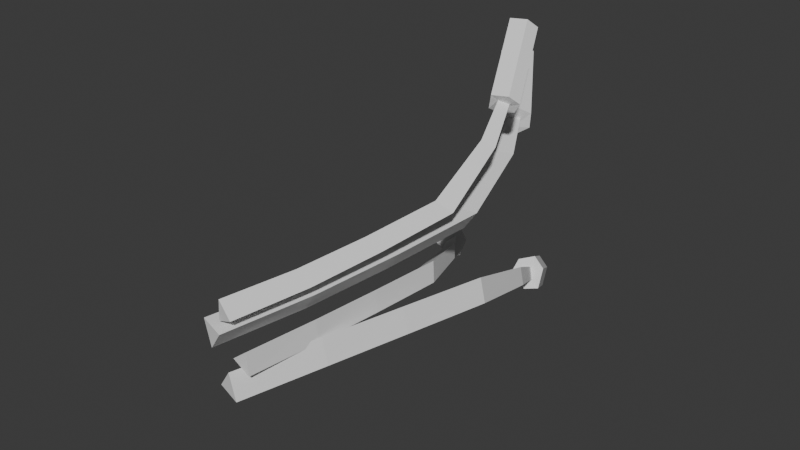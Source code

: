 # Source: styledFlower_2.blend  (saved by Blender 4.2.66; exported with 4.5.12 LTS)
import bpy
from mathutils import Matrix  # noqa: F401  (used for matrix-valued properties, if any)

bpy.ops.wm.read_factory_settings(use_empty=True)
scene = bpy.context.scene
scene.name = 'Scene'

# ---- collections
col_collection = bpy.data.collections.new('Collection'); scene.collection.children.link(col_collection)

# ---- world
world_world = bpy.data.worlds.new('World'); scene.world = world_world
world_world.use_nodes = True; world_world.node_tree.nodes.clear()
_N = world_world.node_tree.nodes; _L = world_world.node_tree.links
n0 = _N.new('ShaderNodeOutputWorld'); n0.name = 'World Output'; n0.location = (300, 300)
n1 = _N.new('ShaderNodeBackground'); n1.name = 'Background'; n1.location = (10, 300)
n1.inputs[0].default_value = (0.05088, 0.05088, 0.05088, 1.0)
_L.new(n1.outputs[0], n0.inputs[0])
n0.is_active_output = True
world_world.color = (0.05088, 0.05088, 0.05088)
world_world.sun_shadow_jitter_overblur = 0.0

# ---- meshes
me_cube_001 = bpy.data.meshes.new('Cube.001')
me_cube_001.from_pydata([(0.01752, -0.005981, 0.01546), (-0.05368, 0.39, -0.05426), (-0.0008509, -0.004785, 0.0007476), (-0.06067, 0.3807, -0.06052), (0.02097, -0.007226, -0.007817), (-0.05108, 0.3865, -0.06671), (0.02025, 0.1637, 0.002911), (0.02111, 0.07868, 0.01017), (0.01675, 0.2579, -0.006388), (-0.02112, 0.345, -0.03363), (-0.03201, 0.3362, -0.04277), (0.001658, 0.2491, -0.01885), (0.004143, 0.1578, -0.01025), (0.003875, 0.07632, -0.003771), (-0.0179, 0.3415, -0.05054), (0.02103, 0.2539, -0.02883), (0.02431, 0.1605, -0.01995), (0.02487, 0.07648, -0.0129), (-0.0515, 0.3964, -0.04498), (-0.06889, 0.3733, -0.06056), (-0.04504, 0.3876, -0.07595), (-0.1169, 0.4687, -0.07916), (-0.1343, 0.4456, -0.09474), (-0.1105, 0.4599, -0.1101), (-0.06363, 0.3851, -0.04572), (-0.05306, 0.3756, -0.07326), (-0.04185, 0.3957, -0.05697), (-0.1291, 0.4574, -0.0799), (-0.1185, 0.4479, -0.1074), (-0.1073, 0.4681, -0.09115), (-0.07775, 0.4237, -0.09304), (-0.08421, 0.4325, -0.06207), (-0.1016, 0.4094, -0.07765), (-0.09634, 0.4213, -0.06281), (-0.08577, 0.4117, -0.09035), (-0.07457, 0.4319, -0.07406), (0.01725, -0.02043, 0.05336), (0.0322, 0.3622, 0.14), (-0.0006105, -0.01593, 0.06656), (0.02244, 0.3551, 0.1438), (-0.002765, -0.01539, 0.04401), (0.02101, 0.3623, 0.134), (0.04824, 0.1398, 0.06438), (0.03419, 0.05934, 0.05706), (0.062, 0.2293, 0.07452), (0.04855, 0.316, 0.1109), (0.03528, 0.31, 0.1177), (0.04461, 0.2241, 0.0843), (0.03065, 0.1374, 0.0752), (0.01646, 0.06037, 0.06907), (0.03358, 0.3173, 0.1032), (0.04228, 0.2316, 0.06434), (0.0283, 0.143, 0.05439), (0.01421, 0.06345, 0.04739), (0.04259, 0.3657, 0.141), (0.01831, 0.348, 0.1507), (0.01475, 0.3659, 0.1261), (0.01176, 0.4399, 0.1995), (-0.01252, 0.4221, 0.2092), (-0.01609, 0.44, 0.1846), (0.03583, 0.3552, 0.1509), (0.01199, 0.3539, 0.133), (0.03447, 0.3685, 0.1289), (0.005003, 0.4293, 0.2093), (-0.01884, 0.428, 0.1915), (0.003636, 0.4427, 0.1874), (-0.0006703, 0.4029, 0.1554), (0.02718, 0.4028, 0.1702), (0.002898, 0.3851, 0.1799), (0.02042, 0.3923, 0.1801), (-0.003427, 0.3909, 0.1623), (0.01905, 0.4056, 0.1582), (0.006392, -0.01769, -0.004394), (0.0131, 0.4518, -0.09781), (-0.009772, -0.01363, -0.02643), (0.005509, 0.4421, -0.1071), (0.01682, -0.02032, -0.02985), (0.01904, 0.447, -0.1113), (0.04158, 0.1784, -0.01507), (0.02618, 0.07981, -0.007975), (0.05616, 0.2881, -0.02511), (0.03614, 0.3947, -0.06564), (0.02508, 0.3861, -0.07934), (0.04135, 0.2801, -0.0438), (0.02631, 0.1739, -0.0348), (0.01046, 0.07957, -0.02886), (0.04408, 0.3897, -0.08396), (0.06682, 0.2821, -0.04942), (0.05225, 0.1735, -0.03991), (0.03672, 0.07603, -0.03312), (0.01392, 0.4591, -0.08653), (-0.004966, 0.4348, -0.1097), (0.0287, 0.447, -0.12), (-0.03753, 0.553, -0.1432), (-0.05641, 0.5287, -0.1663), (-0.02274, 0.5409, -0.1766), (-0.001383, 0.448, -0.09109), (0.01689, 0.4345, -0.1194), (0.02814, 0.4564, -0.09735), (-0.05283, 0.542, -0.1478), (-0.03456, 0.5284, -0.1761), (-0.02331, 0.5504, -0.154), (0.002978, 0.494, -0.1483), (-0.0118, 0.5061, -0.1149), (-0.03069, 0.4818, -0.138), (-0.02711, 0.495, -0.1194), (-0.008832, 0.4815, -0.1478), (0.002414, 0.5034, -0.1257), (0.007417, -0.02522, 0.03861), (-0.01151, 0.4508, 0.08672), (-0.01914, -0.01854, 0.04228), (-0.0245, 0.4424, 0.08648), (-0.008944, -0.0211, 0.01673), (-0.02034, 0.4496, 0.07406), (0.04035, 0.1715, 0.0453), (0.02645, 0.07247, 0.04085), (0.05268, 0.2817, 0.05135), (0.02081, 0.3913, 0.07096), (0.00244, 0.3845, 0.07173), (0.0282, 0.2761, 0.05296), (0.01517, 0.1694, 0.04752), (0.0005769, 0.07479, 0.0438), (0.008885, 0.3913, 0.05418), (0.037, 0.2824, 0.02913), (0.02436, 0.1732, 0.02303), (0.01027, 0.07542, 0.01878), (-0.0006889, 0.4555, 0.09312), (-0.033, 0.4346, 0.09252), (-0.02265, 0.4527, 0.06163), (-0.06412, 0.5524, 0.1286), (-0.09643, 0.5315, 0.128), (-0.08608, 0.5496, 0.09713), (-0.01385, 0.4439, 0.1015), (-0.02988, 0.439, 0.0692), (-0.002719, 0.4569, 0.07523), (-0.07728, 0.5409, 0.137), (-0.09331, 0.5359, 0.1047), (-0.06615, 0.5539, 0.1107), (-0.05437, 0.5011, 0.07938), (-0.0324, 0.504, 0.1109), (-0.06472, 0.483, 0.1103), (-0.04557, 0.4924, 0.1192), (-0.06159, 0.4875, 0.08695), (-0.03443, 0.5054, 0.09298)], [], [(9, 1, 3, 10), (3, 5, 14, 10), (10, 14, 15, 11), (14, 5, 1, 9), (2, 4, 0), (1, 5, 20, 26, 18), (13, 17, 4, 2), (11, 15, 16, 12), (12, 16, 17, 13), (4, 17, 7, 0), (17, 16, 6, 7), (16, 15, 8, 6), (15, 14, 9, 8), (0, 7, 13, 2), (7, 6, 12, 13), (6, 8, 11, 12), (8, 9, 10, 11), (35, 30, 23, 29), (5, 3, 19, 25, 20), (3, 1, 18, 24, 19), (22, 27, 28), (34, 32, 22, 28), (33, 31, 21, 27), (32, 33, 27, 22), (19, 24, 33, 32), (24, 18, 31, 33), (30, 34, 28, 23), (20, 25, 34, 30), (25, 19, 32, 34), (28, 29, 23), (28, 27, 29), (27, 21, 29), (31, 35, 29, 21), (18, 26, 35, 31), (26, 20, 30, 35), (45, 37, 39, 46), (39, 41, 50, 46), (46, 50, 51, 47), (50, 41, 37, 45), (38, 40, 36), (37, 41, 56, 62, 54), (49, 53, 40, 38), (47, 51, 52, 48), (48, 52, 53, 49), (40, 53, 43, 36), (53, 52, 42, 43), (52, 51, 44, 42), (51, 50, 45, 44), (36, 43, 49, 38), (43, 42, 48, 49), (42, 44, 47, 48), (44, 45, 46, 47), (71, 66, 59, 65), (41, 39, 55, 61, 56), (39, 37, 54, 60, 55), (58, 63, 64), (70, 68, 58, 64), (69, 67, 57, 63), (68, 69, 63, 58), (55, 60, 69, 68), (60, 54, 67, 69), (66, 70, 64, 59), (56, 61, 70, 66), (61, 55, 68, 70), (64, 65, 59), (64, 63, 65), (63, 57, 65), (67, 71, 65, 57), (54, 62, 71, 67), (62, 56, 66, 71), (81, 73, 75, 82), (75, 77, 86, 82), (82, 86, 87, 83), (86, 77, 73, 81), (74, 76, 72), (73, 77, 92, 98, 90), (85, 89, 76, 74), (83, 87, 88, 84), (84, 88, 89, 85), (76, 89, 79, 72), (89, 88, 78, 79), (88, 87, 80, 78), (87, 86, 81, 80), (72, 79, 85, 74), (79, 78, 84, 85), (78, 80, 83, 84), (80, 81, 82, 83), (107, 102, 95, 101), (77, 75, 91, 97, 92), (75, 73, 90, 96, 91), (94, 99, 100), (106, 104, 94, 100), (105, 103, 93, 99), (104, 105, 99, 94), (91, 96, 105, 104), (96, 90, 103, 105), (102, 106, 100, 95), (92, 97, 106, 102), (97, 91, 104, 106), (100, 101, 95), (100, 99, 101), (99, 93, 101), (103, 107, 101, 93), (90, 98, 107, 103), (98, 92, 102, 107), (117, 109, 111, 118), (111, 113, 122, 118), (118, 122, 123, 119), (122, 113, 109, 117), (110, 112, 108), (109, 113, 128, 134, 126), (121, 125, 112, 110), (119, 123, 124, 120), (120, 124, 125, 121), (112, 125, 115, 108), (125, 124, 114, 115), (124, 123, 116, 114), (123, 122, 117, 116), (108, 115, 121, 110), (115, 114, 120, 121), (114, 116, 119, 120), (116, 117, 118, 119), (143, 138, 131, 137), (113, 111, 127, 133, 128), (111, 109, 126, 132, 127), (130, 135, 136), (142, 140, 130, 136), (141, 139, 129, 135), (140, 141, 135, 130), (127, 132, 141, 140), (132, 126, 139, 141), (138, 142, 136, 131), (128, 133, 142, 138), (133, 127, 140, 142), (136, 137, 131), (136, 135, 137), (135, 129, 137), (139, 143, 137, 129), (126, 134, 143, 139), (134, 128, 138, 143)])
_uv = me_cube_001.uv_layers.new(name='UVMap')
_uv.uv.foreach_set('vector', [0.575, 0.0, 0.625, 0.0, 0.625, 0.25, 0.575, 0.25, 0.625, 0.25, 0.625, 0.75, 0.575, 0.75, 0.575, 0.25, 0.575, 0.25, 0.575, 0.75, 0.525, 0.75, 0.525, 0.25, 0.575, 0.75, 0.625, 0.75, 0.625, 1.0, 0.575, 1.0, 0.125, 0.5, 0.375, 0.75, 0.125, 0.75, 0.625, 1.0, 0.625, 0.75, 0.625, 0.75, 0.625, 0.875, 0.625, 1.0, 0.425, 0.25, 0.425, 0.75, 0.375, 0.75, 0.375, 0.25, 0.525, 0.25, 0.525, 0.75, 0.475, 0.75, 0.475, 0.25, 0.475, 0.25, 0.475, 0.75, 0.425, 0.75, 0.425, 0.25, 0.375, 0.75, 0.425, 0.75, 0.425, 1.0, 0.375, 1.0, 0.425, 0.75, 0.475, 0.75, 0.475, 1.0, 0.425, 1.0, 0.475, 0.75, 0.525, 0.75, 0.525, 1.0, 0.475, 1.0, 0.525, 0.75, 0.575, 0.75, 0.575, 1.0, 0.525, 1.0, 0.375, 0.0, 0.425, 0.0, 0.425, 0.25, 0.375, 0.25, 0.425, 0.0, 0.475, 0.0, 0.475, 0.25, 0.425, 0.25, 0.475, 0.0, 0.525, 0.0, 0.525, 0.25, 0.475, 0.25, 0.525, 0.0, 0.575, 0.0, 0.575, 0.25, 0.525, 0.25, 0.625, 0.875, 0.625, 0.75, 0.625, 0.75, 0.625, 0.875, 0.625, 0.75, 0.625, 0.25, 0.625, 0.25, 0.625, 0.5, 0.625, 0.75, 0.625, 0.25, 0.625, 0.0, 0.625, 0.0, 0.625, 0.125, 0.625, 0.25, 0.875, 0.5, 0.875, 0.625, 0.75, 0.625, 0.625, 0.5, 0.625, 0.25, 0.625, 0.25, 0.625, 0.5, 0.625, 0.125, 0.625, 0.0, 0.625, 0.0, 0.625, 0.125, 0.625, 0.25, 0.625, 0.125, 0.625, 0.125, 0.625, 0.25, 0.625, 0.25, 0.625, 0.125, 0.625, 0.125, 0.625, 0.25, 0.625, 0.125, 0.625, 0.0, 0.625, 0.0, 0.625, 0.125, 0.625, 0.75, 0.625, 0.5, 0.625, 0.5, 0.625, 0.75, 0.625, 0.75, 0.625, 0.5, 0.625, 0.5, 0.625, 0.75, 0.625, 0.5, 0.625, 0.25, 0.625, 0.25, 0.625, 0.5, 0.75, 0.625, 0.75, 0.75, 0.625, 0.75, 0.75, 0.625, 0.875, 0.625, 0.75, 0.75, 0.875, 0.625, 0.875, 0.75, 0.75, 0.75, 0.625, 1.0, 0.625, 0.875, 0.625, 0.875, 0.625, 1.0, 0.625, 1.0, 0.625, 0.875, 0.625, 0.875, 0.625, 1.0, 0.625, 0.875, 0.625, 0.75, 0.625, 0.75, 0.625, 0.875, 0.575, 0.0, 0.625, 0.0, 0.625, 0.25, 0.575, 0.25, 0.625, 0.25, 0.625, 0.75, 0.575, 0.75, 0.575, 0.25, 0.575, 0.25, 0.575, 0.75, 0.525, 0.75, 0.525, 0.25, 0.575, 0.75, 0.625, 0.75, 0.625, 1.0, 0.575, 1.0, 0.125, 0.5, 0.375, 0.75, 0.125, 0.75, 0.625, 1.0, 0.625, 0.75, 0.625, 0.75, 0.625, 0.875, 0.625, 1.0, 0.425, 0.25, 0.425, 0.75, 0.375, 0.75, 0.375, 0.25, 0.525, 0.25, 0.525, 0.75, 0.475, 0.75, 0.475, 0.25, 0.475, 0.25, 0.475, 0.75, 0.425, 0.75, 0.425, 0.25, 0.375, 0.75, 0.425, 0.75, 0.425, 1.0, 0.375, 1.0, 0.425, 0.75, 0.475, 0.75, 0.475, 1.0, 0.425, 1.0, 0.475, 0.75, 0.525, 0.75, 0.525, 1.0, 0.475, 1.0, 0.525, 0.75, 0.575, 0.75, 0.575, 1.0, 0.525, 1.0, 0.375, 0.0, 0.425, 0.0, 0.425, 0.25, 0.375, 0.25, 0.425, 0.0, 0.475, 0.0, 0.475, 0.25, 0.425, 0.25, 0.475, 0.0, 0.525, 0.0, 0.525, 0.25, 0.475, 0.25, 0.525, 0.0, 0.575, 0.0, 0.575, 0.25, 0.525, 0.25, 0.625, 0.875, 0.625, 0.75, 0.625, 0.75, 0.625, 0.875, 0.625, 0.75, 0.625, 0.25, 0.625, 0.25, 0.625, 0.5, 0.625, 0.75, 0.625, 0.25, 0.625, 0.0, 0.625, 0.0, 0.625, 0.125, 0.625, 0.25, 0.875, 0.5, 0.875, 0.625, 0.75, 0.625, 0.625, 0.5, 0.625, 0.25, 0.625, 0.25, 0.625, 0.5, 0.625, 0.125, 0.625, 0.0, 0.625, 0.0, 0.625, 0.125, 0.625, 0.25, 0.625, 0.125, 0.625, 0.125, 0.625, 0.25, 0.625, 0.25, 0.625, 0.125, 0.625, 0.125, 0.625, 0.25, 0.625, 0.125, 0.625, 0.0, 0.625, 0.0, 0.625, 0.125, 0.625, 0.75, 0.625, 0.5, 0.625, 0.5, 0.625, 0.75, 0.625, 0.75, 0.625, 0.5, 0.625, 0.5, 0.625, 0.75, 0.625, 0.5, 0.625, 0.25, 0.625, 0.25, 0.625, 0.5, 0.75, 0.625, 0.75, 0.75, 0.625, 0.75, 0.75, 0.625, 0.875, 0.625, 0.75, 0.75, 0.875, 0.625, 0.875, 0.75, 0.75, 0.75, 0.625, 1.0, 0.625, 0.875, 0.625, 0.875, 0.625, 1.0, 0.625, 1.0, 0.625, 0.875, 0.625, 0.875, 0.625, 1.0, 0.625, 0.875, 0.625, 0.75, 0.625, 0.75, 0.625, 0.875, 0.575, 0.0, 0.625, 0.0, 0.625, 0.25, 0.575, 0.25, 0.625, 0.25, 0.625, 0.75, 0.575, 0.75, 0.575, 0.25, 0.575, 0.25, 0.575, 0.75, 0.525, 0.75, 0.525, 0.25, 0.575, 0.75, 0.625, 0.75, 0.625, 1.0, 0.575, 1.0, 0.125, 0.5, 0.375, 0.75, 0.125, 0.75, 0.625, 1.0, 0.625, 0.75, 0.625, 0.75, 0.625, 0.875, 0.625, 1.0, 0.425, 0.25, 0.425, 0.75, 0.375, 0.75, 0.375, 0.25, 0.525, 0.25, 0.525, 0.75, 0.475, 0.75, 0.475, 0.25, 0.475, 0.25, 0.475, 0.75, 0.425, 0.75, 0.425, 0.25, 0.375, 0.75, 0.425, 0.75, 0.425, 1.0, 0.375, 1.0, 0.425, 0.75, 0.475, 0.75, 0.475, 1.0, 0.425, 1.0, 0.475, 0.75, 0.525, 0.75, 0.525, 1.0, 0.475, 1.0, 0.525, 0.75, 0.575, 0.75, 0.575, 1.0, 0.525, 1.0, 0.375, 0.0, 0.425, 0.0, 0.425, 0.25, 0.375, 0.25, 0.425, 0.0, 0.475, 0.0, 0.475, 0.25, 0.425, 0.25, 0.475, 0.0, 0.525, 0.0, 0.525, 0.25, 0.475, 0.25, 0.525, 0.0, 0.575, 0.0, 0.575, 0.25, 0.525, 0.25, 0.625, 0.875, 0.625, 0.75, 0.625, 0.75, 0.625, 0.875, 0.625, 0.75, 0.625, 0.25, 0.625, 0.25, 0.625, 0.5, 0.625, 0.75, 0.625, 0.25, 0.625, 0.0, 0.625, 0.0, 0.625, 0.125, 0.625, 0.25, 0.875, 0.5, 0.875, 0.625, 0.75, 0.625, 0.625, 0.5, 0.625, 0.25, 0.625, 0.25, 0.625, 0.5, 0.625, 0.125, 0.625, 0.0, 0.625, 0.0, 0.625, 0.125, 0.625, 0.25, 0.625, 0.125, 0.625, 0.125, 0.625, 0.25, 0.625, 0.25, 0.625, 0.125, 0.625, 0.125, 0.625, 0.25, 0.625, 0.125, 0.625, 0.0, 0.625, 0.0, 0.625, 0.125, 0.625, 0.75, 0.625, 0.5, 0.625, 0.5, 0.625, 0.75, 0.625, 0.75, 0.625, 0.5, 0.625, 0.5, 0.625, 0.75, 0.625, 0.5, 0.625, 0.25, 0.625, 0.25, 0.625, 0.5, 0.75, 0.625, 0.75, 0.75, 0.625, 0.75, 0.75, 0.625, 0.875, 0.625, 0.75, 0.75, 0.875, 0.625, 0.875, 0.75, 0.75, 0.75, 0.625, 1.0, 0.625, 0.875, 0.625, 0.875, 0.625, 1.0, 0.625, 1.0, 0.625, 0.875, 0.625, 0.875, 0.625, 1.0, 0.625, 0.875, 0.625, 0.75, 0.625, 0.75, 0.625, 0.875, 0.575, 0.0, 0.625, 0.0, 0.625, 0.25, 0.575, 0.25, 0.625, 0.25, 0.625, 0.75, 0.575, 0.75, 0.575, 0.25, 0.575, 0.25, 0.575, 0.75, 0.525, 0.75, 0.525, 0.25, 0.575, 0.75, 0.625, 0.75, 0.625, 1.0, 0.575, 1.0, 0.125, 0.5, 0.375, 0.75, 0.125, 0.75, 0.625, 1.0, 0.625, 0.75, 0.625, 0.75, 0.625, 0.875, 0.625, 1.0, 0.425, 0.25, 0.425, 0.75, 0.375, 0.75, 0.375, 0.25, 0.525, 0.25, 0.525, 0.75, 0.475, 0.75, 0.475, 0.25, 0.475, 0.25, 0.475, 0.75, 0.425, 0.75, 0.425, 0.25, 0.375, 0.75, 0.425, 0.75, 0.425, 1.0, 0.375, 1.0, 0.425, 0.75, 0.475, 0.75, 0.475, 1.0, 0.425, 1.0, 0.475, 0.75, 0.525, 0.75, 0.525, 1.0, 0.475, 1.0, 0.525, 0.75, 0.575, 0.75, 0.575, 1.0, 0.525, 1.0, 0.375, 0.0, 0.425, 0.0, 0.425, 0.25, 0.375, 0.25, 0.425, 0.0, 0.475, 0.0, 0.475, 0.25, 0.425, 0.25, 0.475, 0.0, 0.525, 0.0, 0.525, 0.25, 0.475, 0.25, 0.525, 0.0, 0.575, 0.0, 0.575, 0.25, 0.525, 0.25, 0.625, 0.875, 0.625, 0.75, 0.625, 0.75, 0.625, 0.875, 0.625, 0.75, 0.625, 0.25, 0.625, 0.25, 0.625, 0.5, 0.625, 0.75, 0.625, 0.25, 0.625, 0.0, 0.625, 0.0, 0.625, 0.125, 0.625, 0.25, 0.875, 0.5, 0.875, 0.625, 0.75, 0.625, 0.625, 0.5, 0.625, 0.25, 0.625, 0.25, 0.625, 0.5, 0.625, 0.125, 0.625, 0.0, 0.625, 0.0, 0.625, 0.125, 0.625, 0.25, 0.625, 0.125, 0.625, 0.125, 0.625, 0.25, 0.625, 0.25, 0.625, 0.125, 0.625, 0.125, 0.625, 0.25, 0.625, 0.125, 0.625, 0.0, 0.625, 0.0, 0.625, 0.125, 0.625, 0.75, 0.625, 0.5, 0.625, 0.5, 0.625, 0.75, 0.625, 0.75, 0.625, 0.5, 0.625, 0.5, 0.625, 0.75, 0.625, 0.5, 0.625, 0.25, 0.625, 0.25, 0.625, 0.5, 0.75, 0.625, 0.75, 0.75, 0.625, 0.75, 0.75, 0.625, 0.875, 0.625, 0.75, 0.75, 0.875, 0.625, 0.875, 0.75, 0.75, 0.75, 0.625, 1.0, 0.625, 0.875, 0.625, 0.875, 0.625, 1.0, 0.625, 1.0, 0.625, 0.875, 0.625, 0.875, 0.625, 1.0, 0.625, 0.875, 0.625, 0.75, 0.625, 0.75, 0.625, 0.875])
me_cube_001.update()

# ---- objects
ob_cube = bpy.data.objects.new('Cube', me_cube_001)

# ---- transforms, parenting, visibility, modifiers, constraints
ob_cube.location = (0.0, 0.0, 0.0)
ob_cube.scale = (1.922, 1.922, 1.922)

# ---- collection membership
col_collection.objects.link(ob_cube)

# ---- scene / render settings (as saved in the file)
scene.frame_start = 1; scene.frame_end = 250; scene.frame_set(1)
scene.render.engine = 'BLENDER_EEVEE_NEXT'
bpy.context.view_layer.update()

# ---- added for rendering (the .blend has no active camera and no usable light): camera, sun
cam_auto = bpy.data.cameras.new('AutoCamera')
cam_auto.lens = 50.0
cam_auto.sensor_width = 36.0
cam_auto.clip_end = 1000.0
ob_auto_camera = bpy.data.objects.new('AutoCamera', cam_auto)
scene.collection.objects.link(ob_auto_camera)
ob_auto_camera.location = (1.22331, -1.03778, 1.06196)
ob_auto_camera.rotation_euler = (1.09748, -7.21219e-08, 0.694738)
scene.camera = ob_auto_camera
light_auto_sun = bpy.data.lights.new('AutoSun', 'SUN')
light_auto_sun.energy = 3.0
light_auto_sun.angle = 0.0523599
ob_auto_sun = bpy.data.objects.new('AutoSun', light_auto_sun)
scene.collection.objects.link(ob_auto_sun)
ob_auto_sun.rotation_euler = (0.872665, 0.174533, 0.523599)
bpy.context.view_layer.update()
